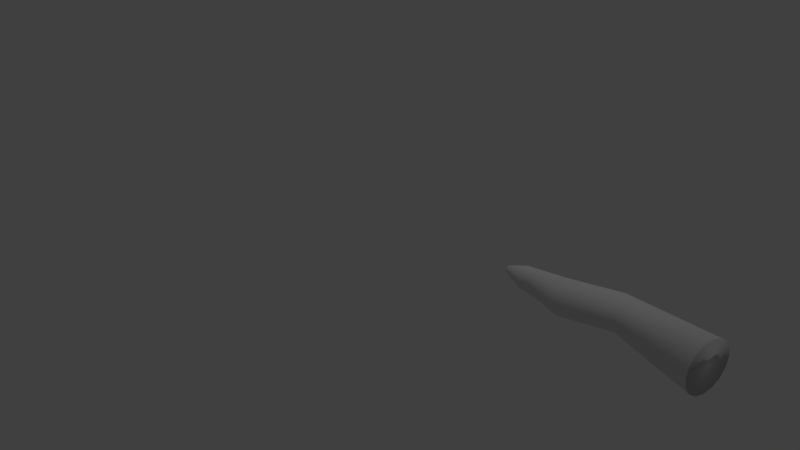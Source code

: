 # Source: Peppers.blend  (saved by Blender 2.76.0; exported with 4.5.12 LTS)
import bpy
from mathutils import Matrix  # noqa: F401  (used for matrix-valued properties, if any)

bpy.ops.wm.read_factory_settings(use_empty=True)
scene = bpy.context.scene
scene.name = 'Scene'

# ---- collections
col_collection_1 = bpy.data.collections.new('Collection 1'); scene.collection.children.link(col_collection_1)

# ---- world
world_world = bpy.data.worlds.new('World'); scene.world = world_world
world_world.color = (0.05088, 0.05088, 0.05088)
world_world.use_sun_shadow = False
world_world.sun_shadow_jitter_overblur = 0.0
world_world.cycles.sampling_method = 'MANUAL'
world_world.cycles.sample_map_resolution = 256

# ---- cameras
cam_camera = bpy.data.cameras.new('Camera')
cam_camera.clip_end = 100.0
cam_camera.lens = 35.0
cam_camera.sensor_width = 32.0
cam_camera.sensor_height = 18.0
cam_camera.ortho_scale = 7.314
cam_camera.dof.focus_distance = 0.0
cam_camera.dof.aperture_fstop = 128.0

# ---- lights
light_lamp = bpy.data.lights.new('Lamp', 'POINT')
light_lamp.transmission_factor = 0.0
light_lamp.cutoff_distance = 30.0
light_lamp.energy = 100.0
light_lamp.shadow_buffer_clip_start = 1.001
light_lamp.shadow_soft_size = 0.1
light_lamp.shadow_maximum_resolution = 0.006
light_lamp.use_absolute_resolution = True
light_lamp.cycles.use_multiple_importance_sampling = False

# ---- meshes
me_cylinder_002 = bpy.data.meshes.new('Cylinder.002')
me_cylinder_002.from_pydata([(-0.1359, 0.5419, -0.871), (8.848e-09, 0.691, 1.042), (0.1283, 0.5484, -0.8702), (0.3827, 0.6159, 1.038), (0.3748, 0.454, -0.8656), (0.7071, 0.402, 1.027), (0.566, 0.273, -0.8578), (0.9239, 0.08185, 1.009), (0.6728, 0.03303, -0.848), (1.0, -0.2958, 0.989), (0.6789, -0.2294, -0.8378), (0.9239, -0.6734, 0.9686), (0.5835, -0.4743, -0.8286), (0.7071, -0.9936, 0.9514), (0.401, -0.6644, -0.8219), (0.3827, -1.208, 0.9398), (0.1592, -0.7708, -0.8188), (1.346e-07, -1.283, 0.9358), (-0.105, -0.7773, -0.8196), (-0.3827, -1.208, 0.9398), (-0.3515, -0.6829, -0.8242), (-0.7071, -0.9936, 0.9514), (-0.5427, -0.5019, -0.832), (-0.9239, -0.6734, 0.9686), (-0.6495, -0.2619, -0.8418), (-1.0, -0.2958, 0.989), (-0.6556, 0.000485, -0.852), (-0.9239, 0.08185, 1.009), (-0.5602, 0.2454, -0.8611), (-0.7071, 0.402, 1.027), (-0.3777, 0.4355, -0.8678), (-0.3827, 0.6159, 1.038), (5.977e-08, 0.4474, -1.419), (0.1712, 0.4134, -1.419), (0.3164, 0.3164, -1.419), (0.4134, 0.1712, -1.419), (0.4474, -1.338e-08, -1.419), (0.4134, -0.1712, -1.419), (0.3164, -0.3164, -1.247), (0.1712, -0.4134, -1.247), (1.667e-07, -0.4474, -1.247), (-0.1712, -0.4134, -1.247), (-0.3164, -0.3164, -1.247), (-0.4134, -0.1712, -1.247), (-0.4474, 1.151e-08, -1.247), (-0.4134, 0.1712, -1.419), (-0.3164, 0.3164, -1.419), (-0.1712, 0.4134, -1.419), (5.49e-08, 0.2279, -1.509), (0.08723, 0.2106, -1.509), (0.1612, 0.1612, -1.509), (0.2106, 0.08723, -1.509), (0.2279, 4.927e-10, -1.509), (0.2106, -0.08723, -1.509), (0.1612, -0.1612, -1.509), (0.08723, -0.2106, -1.509), (8.932e-08, -0.2279, -1.509), (-0.08723, -0.2106, -1.509), (-0.1612, -0.1612, -1.509), (-0.2106, -0.08723, -1.509), (-0.2279, 1.317e-08, -1.509), (-0.2106, 0.08723, -1.509), (-0.1612, 0.1612, -1.509), (-0.08723, 0.2106, -1.509), (-0.1563, 1.082, -0.2678), (0.1083, 1.089, -0.275), (0.3545, 0.9928, -0.2702), (0.5451, 0.8079, -0.2542), (0.6508, 0.5625, -0.2293), (0.6558, 0.2939, -0.1994), (0.5591, 0.04301, -0.169), (0.3755, -0.152, -0.1428), (0.133, -0.2613, -0.1247), (-0.1316, -0.2685, -0.1175), (-0.3778, -0.1723, -0.1222), (-0.5684, 0.01261, -0.1383), (-0.6741, 0.258, -0.1632), (-0.6791, 0.5266, -0.1931), (-0.5824, 0.7775, -0.2235), (-0.3988, 0.9725, -0.2497), (5.977e-08, 0.4474, -1.419), (0.1712, 0.4134, -1.419), (0.3164, 0.3164, -1.419), (0.4134, 0.1712, -1.419), (0.4474, -1.338e-08, -1.419), (0.4134, -0.1712, -1.419), (0.3164, -0.3164, -1.419), (0.1712, -0.4134, -1.419), (1.273e-07, -0.4474, -1.419), (-0.1712, -0.4134, -1.419), (-0.3164, -0.3164, -1.419), (-0.4134, -0.1712, -1.419), (-0.4474, 1.151e-08, -1.419), (-0.4134, 0.1712, -1.419), (-0.3164, 0.3164, -1.419), (-0.1712, 0.4134, -1.419), (5.49e-08, 0.2279, -1.509), (0.08723, 0.2106, -1.509), (0.1612, 0.1612, -1.509), (0.2106, 0.08723, -1.509), (0.2279, 4.927e-10, -1.509), (0.2106, -0.08723, -1.509), (0.1612, -0.1612, -1.509), (0.08723, -0.2106, -1.509), (8.932e-08, -0.2279, -1.509), (-0.08723, -0.2106, -1.509), (-0.1612, -0.1612, -1.509), (-0.2106, -0.08723, -1.509), (-0.2279, 1.317e-08, -1.509), (-0.2106, 0.08723, -1.509), (-0.1612, 0.1612, -1.509), (-0.08723, 0.2106, -1.509), (0.00193, 0.08529, -1.643), (0.03019, 0.07008, -1.638), (0.05491, 0.04492, -1.635), (0.07232, 0.01363, -1.637), (0.07979, -0.01903, -1.641), (0.07616, -0.04807, -1.648), (0.062, -0.06909, -1.656), (0.03945, -0.07887, -1.665), (0.01195, -0.07594, -1.672), (-0.0163, -0.06073, -1.678), (-0.04102, -0.03557, -1.68), (-0.05844, -0.004275, -1.679), (-0.0659, 0.02838, -1.675), (-0.06228, 0.05742, -1.668), (-0.04811, 0.07844, -1.659), (-0.02557, 0.08822, -1.651), (0.04669, 0.04219, -1.671), (0.05031, 0.04025, -1.67), (0.05347, 0.03703, -1.67), (0.0557, 0.03302, -1.67), (0.05665, 0.02885, -1.67), (0.05619, 0.02513, -1.671), (0.05438, 0.02244, -1.672), (0.05149, 0.02119, -1.673), (0.04798, 0.02157, -1.674), (0.04436, 0.02351, -1.675), (0.0412, 0.02673, -1.675), (0.03897, 0.03073, -1.675), (0.03801, 0.03491, -1.675), (0.03848, 0.03863, -1.674), (0.04029, 0.04132, -1.673), (0.04317, 0.04257, -1.672), (-0.07106, 0.117, -1.604), (-0.01559, 0.08716, -1.594), (0.03293, 0.03776, -1.589), (0.06712, -0.02366, -1.591), (0.08177, -0.08776, -1.6), (0.07465, -0.1448, -1.613), (0.04685, -0.186, -1.63), (0.002592, -0.2052, -1.647), (-0.05138, -0.1995, -1.661), (-0.1068, -0.1696, -1.672), (-0.1554, -0.1202, -1.677), (-0.1896, -0.0588, -1.674), (-0.2042, 0.005297, -1.666), (-0.1971, 0.06231, -1.652), (-0.1693, 0.1036, -1.636), (-0.125, 0.1228, -1.619), (0.00193, 0.08529, -1.643), (0.03019, 0.07008, -1.638), (0.05491, 0.04492, -1.635), (0.07232, 0.01363, -1.637), (0.07979, -0.01903, -1.641), (0.07616, -0.04807, -1.648), (0.062, -0.06909, -1.656), (0.03945, -0.07887, -1.665), (0.01195, -0.07594, -1.672), (-0.0163, -0.06073, -1.678), (-0.04102, -0.03557, -1.68), (-0.05844, -0.004275, -1.679), (-0.0659, 0.02838, -1.675), (-0.06228, 0.05742, -1.668), (-0.04811, 0.07844, -1.659), (-0.02557, 0.08822, -1.651)], [], [(64, 1, 3, 65), (65, 3, 5, 66), (66, 5, 7, 67), (67, 7, 9, 68), (68, 9, 11, 69), (69, 11, 13, 70), (70, 13, 15, 71), (71, 15, 17, 72), (72, 17, 19, 73), (73, 19, 21, 74), (74, 21, 23, 75), (75, 23, 25, 76), (76, 25, 27, 77), (77, 27, 29, 78), (3, 1, 31, 29, 27, 25, 23, 21, 19, 17, 15, 13, 11, 9, 7, 5), (79, 31, 1, 64), (78, 29, 31, 79), (8, 10, 37, 36), (51, 50, 98, 99), (18, 20, 42, 41), (28, 30, 47, 46), (4, 6, 35, 34), (14, 16, 40, 39), (0, 2, 33, 32), (24, 26, 45, 44), (10, 12, 38, 37), (20, 22, 43, 42), (30, 0, 32, 47), (6, 8, 36, 35), (16, 18, 41, 40), (26, 28, 46, 45), (2, 4, 34, 33), (12, 14, 39, 38), (22, 24, 44, 43), (53, 54, 118, 117), (39, 40, 88, 87), (48, 63, 111, 96), (50, 49, 97, 98), (38, 39, 87, 86), (63, 62, 110, 111), (49, 48, 96, 97), (37, 38, 86, 85), (62, 61, 109, 110), (36, 37, 85, 84), (61, 60, 108, 109), (35, 36, 84, 83), (60, 59, 107, 108), (34, 35, 83, 82), (59, 58, 106, 107), (47, 32, 80, 95), (97, 96, 160, 161), (110, 109, 173, 174), (82, 83, 147, 146), (52, 53, 117, 116), (95, 80, 144, 159), (109, 108, 172, 173), (81, 82, 146, 145), (51, 52, 116, 115), (94, 95, 159, 158), (108, 107, 171, 172), (80, 81, 145, 144), (50, 51, 115, 114), (93, 94, 158, 157), (63, 48, 112, 127), (107, 106, 170, 171), (49, 50, 114, 113), (28, 78, 79, 30), (26, 77, 78, 28), (24, 76, 77, 26), (22, 75, 76, 24), (20, 74, 75, 22), (18, 73, 74, 20), (16, 72, 73, 18), (14, 71, 72, 16), (12, 70, 71, 14), (10, 69, 70, 12), (8, 68, 69, 10), (6, 67, 68, 8), (4, 66, 67, 6), (2, 65, 66, 4), (0, 64, 65, 2), (30, 79, 64, 0), (92, 93, 157, 156), (62, 63, 127, 126), (106, 105, 169, 170), (48, 49, 113, 112), (91, 92, 156, 155), (61, 62, 126, 125), (105, 104, 168, 169), (90, 91, 155, 154), (60, 61, 125, 124), (104, 103, 167, 168), (89, 90, 154, 153), (59, 60, 124, 123), (103, 102, 166, 167), (88, 89, 153, 152), (58, 59, 123, 122), (102, 101, 165, 166), (40, 41, 89, 88), (52, 51, 99, 100), (41, 42, 90, 89), (53, 52, 100, 101), (42, 43, 91, 90), (54, 53, 101, 102), (43, 44, 92, 91), (55, 54, 102, 103), (44, 45, 93, 92), (56, 55, 103, 104), (45, 46, 94, 93), (57, 56, 104, 105), (32, 33, 81, 80), (46, 47, 95, 94), (58, 57, 105, 106), (33, 34, 82, 81), (119, 120, 136, 135), (128, 129, 130, 131, 132, 133, 134, 135, 136, 137, 138, 139, 140, 141, 142, 143), (112, 113, 129, 128), (127, 112, 128, 143), (120, 121, 137, 136), (113, 114, 130, 129), (121, 122, 138, 137), (114, 115, 131, 130), (122, 123, 139, 138), (115, 116, 132, 131), (123, 124, 140, 139), (116, 117, 133, 132), (124, 125, 141, 140), (117, 118, 134, 133), (125, 126, 142, 141), (118, 119, 135, 134), (126, 127, 143, 142), (146, 147, 163, 162), (154, 155, 171, 170), (147, 148, 164, 163), (155, 156, 172, 171), (148, 149, 165, 164), (156, 157, 173, 172), (149, 150, 166, 165), (157, 158, 174, 173), (150, 151, 167, 166), (158, 159, 175, 174), (151, 152, 168, 167), (144, 145, 161, 160), (159, 144, 160, 175), (152, 153, 169, 168), (145, 146, 162, 161), (153, 154, 170, 169), (83, 84, 148, 147), (111, 110, 174, 175), (98, 97, 161, 162), (54, 55, 119, 118), (84, 85, 149, 148), (96, 111, 175, 160), (99, 98, 162, 163), (55, 56, 120, 119), (85, 86, 150, 149), (100, 99, 163, 164), (56, 57, 121, 120), (86, 87, 151, 150), (101, 100, 164, 165), (57, 58, 122, 121), (87, 88, 152, 151)])
me_cylinder_002.polygons.foreach_set('use_smooth', [True] * 162)
_uv = me_cylinder_002.uv_layers.new(name='UVMap')
_uv.uv.foreach_set('vector', [0.6595, 0.246, 0.6321, 0.5389, 0.5573, 0.5514, 0.6137, 0.2533, 0.6137, 0.2533, 0.5573, 0.5514, 0.4782, 0.5613, 0.5608, 0.2633, 0.5608, 0.2633, 0.4782, 0.5613, 0.407, 0.5671, 0.5091, 0.2745, 0.5091, 0.2745, 0.407, 0.5671, 0.3545, 0.568, 0.4662, 0.2852, 0.6914, 0.305, 0.7141, 0.03054, 0.7756, 0.02588, 0.7247, 0.2933, 0.7247, 0.2933, 0.7756, 0.02588, 0.8515, 0.01844, 0.7715, 0.2796, 0.7715, 0.2796, 0.8515, 0.01844, 0.9303, 0.009353, 0.8248, 0.2659, 0.8248, 0.2659, 0.9303, 0.009353, 1.0, 0.0, 0.8763, 0.2542, 0.1293, 0.6048, 0.1728, 0.7931, 0.09354, 0.7931, 0.07714, 0.6172, 0.07714, 0.6172, 0.09354, 0.7931, 0.02002, 0.7608, 0.02386, 0.6073, 0.2271, 0.3436, 0.3545, 0.6147, 0.2881, 0.6128, 0.1893, 0.3388, 0.1893, 0.3388, 0.2881, 0.6128, 0.2107, 0.6054, 0.14, 0.3275, 0.14, 0.3275, 0.2107, 0.6054, 0.1341, 0.5934, 0.08675, 0.3112, 0.08675, 0.3112, 0.1341, 0.5934, 0.06989, 0.5788, 0.03757, 0.2924, 0.3118, 0.4571, 0.3067, 0.4438, 0.3067, 0.4294, 0.3118, 0.4161, 0.3212, 0.4059, 0.3335, 0.4004, 0.3467, 0.4005, 0.359, 0.4061, 0.3684, 0.4163, 0.3735, 0.4297, 0.3735, 0.4441, 0.3684, 0.4574, 0.359, 0.4676, 0.3467, 0.473, 0.3335, 0.473, 0.3212, 0.4674, 0.6914, 0.2425, 0.6914, 0.5257, 0.6321, 0.5389, 0.6595, 0.246, 0.03757, 0.2924, 0.06989, 0.5788, 0.0279, 0.5638, 0.0, 0.2741, 0.7741, 0.4301, 0.8069, 0.4229, 0.8571, 0.5446, 0.8295, 0.5487, 0.574, 0.8068, 0.574, 0.8068, 0.574, 0.8068, 0.574, 0.8068, 0.1136, 0.8993, 0.07499, 0.8587, 0.09419, 0.7931, 0.1136, 0.8253, 0.1671, 0.1745, 0.1299, 0.1606, 0.1543, 0.037, 0.1732, 0.04489, 0.4842, 0.1383, 0.4324, 0.1477, 0.4317, 0.02138, 0.4635, 0.01709, 0.9063, 0.4046, 0.9578, 0.3963, 0.9527, 0.4923, 0.9216, 0.4969, 0.5825, 0.1193, 0.5369, 0.1283, 0.4989, 0.01152, 0.5324, 0.005516, 0.2686, 0.2002, 0.2158, 0.1884, 0.202, 0.05316, 0.2306, 0.0974, 0.8069, 0.4229, 0.8533, 0.4139, 0.8863, 0.5021, 0.8571, 0.5446, 0.3545, 0.2109, 0.3173, 0.2081, 0.2653, 0.1028, 0.2952, 0.1053, 0.6141, 0.1127, 0.5825, 0.1193, 0.5324, 0.005516, 0.5589, 0.0, 0.4324, 0.1477, 0.3895, 0.1551, 0.4083, 0.02374, 0.4317, 0.02138, 0.9578, 0.3963, 1.0, 0.3903, 0.9751, 0.4891, 0.9527, 0.4923, 0.2158, 0.1884, 0.1671, 0.1745, 0.1732, 0.04489, 0.202, 0.05316, 0.5369, 0.1283, 0.4842, 0.1383, 0.4635, 0.01709, 0.4989, 0.01152, 0.8533, 0.4139, 0.9063, 0.4046, 0.9216, 0.4969, 0.8863, 0.5021, 0.3173, 0.2081, 0.2686, 0.2002, 0.2306, 0.0974, 0.2653, 0.1028, 0.6091, 0.7795, 0.6216, 0.7595, 0.6524, 0.7803, 0.6484, 0.7862, 0.9216, 0.4969, 0.9527, 0.4923, 0.9575, 0.5297, 0.9264, 0.5343, 0.574, 0.8068, 0.574, 0.8068, 0.574, 0.8068, 0.574, 0.8068, 0.574, 0.8068, 0.574, 0.8068, 0.574, 0.8068, 0.574, 0.8068, 0.8863, 0.5021, 0.9216, 0.4969, 0.9264, 0.5343, 0.8911, 0.5395, 0.574, 0.8068, 0.574, 0.8068, 0.574, 0.8068, 0.574, 0.8068, 0.574, 0.8068, 0.574, 0.8068, 0.574, 0.8068, 0.574, 0.8068, 0.8571, 0.5446, 0.8863, 0.5021, 0.8911, 0.5395, 0.8571, 0.5446, 0.574, 0.8068, 0.574, 0.8068, 0.574, 0.8068, 0.574, 0.8068, 0.574, 0.8068, 0.574, 0.8068, 0.574, 0.8068, 0.574, 0.8068, 0.574, 0.8068, 0.574, 0.8068, 0.574, 0.8068, 0.574, 0.8068, 0.574, 0.8068, 0.574, 0.8068, 0.574, 0.8068, 0.574, 0.8068, 0.574, 0.8068, 0.574, 0.8068, 0.574, 0.8068, 0.574, 0.8068, 0.5397, 0.8231, 0.5397, 0.8231, 0.5397, 0.8231, 0.5397, 0.8231, 0.574, 0.8068, 0.574, 0.8068, 0.574, 0.8068, 0.574, 0.8068, 0.5669, 0.7689, 0.5669, 0.7689, 0.5669, 0.7689, 0.5669, 0.7689, 0.5498, 0.887, 0.5709, 0.8777, 0.5779, 0.9182, 0.5715, 0.9237, 0.7567, 0.7837, 0.7567, 0.8072, 0.7161, 0.781, 0.7183, 0.7743, 0.3367, 0.8293, 0.3198, 0.7847, 0.4228, 0.7481, 0.4282, 0.7666, 0.6046, 0.8033, 0.6091, 0.7795, 0.6484, 0.7862, 0.6473, 0.7944, 0.4529, 0.8835, 0.4087, 0.8827, 0.4507, 0.7935, 0.4645, 0.7978, 0.7522, 0.6419, 0.7609, 0.6645, 0.7192, 0.668, 0.7168, 0.6603, 0.3679, 0.8637, 0.3367, 0.8293, 0.4282, 0.7666, 0.438, 0.7826, 0.6091, 0.8272, 0.6046, 0.8033, 0.6473, 0.7944, 0.649, 0.8035, 0.4937, 0.8658, 0.4529, 0.8835, 0.4645, 0.7978, 0.4771, 0.7948, 0.7609, 0.6645, 0.7609, 0.689, 0.719, 0.6773, 0.7192, 0.668, 0.4087, 0.8827, 0.3679, 0.8637, 0.438, 0.7826, 0.4507, 0.7935, 0.6216, 0.8477, 0.6091, 0.8272, 0.649, 0.8035, 0.6534, 0.8122, 0.5249, 0.8325, 0.4937, 0.8658, 0.4771, 0.7948, 0.4868, 0.7849, 0.6846, 0.8624, 0.6625, 0.8667, 0.6671, 0.8232, 0.6744, 0.8239, 0.7609, 0.689, 0.7522, 0.7116, 0.7161, 0.6867, 0.719, 0.6773, 0.6404, 0.8615, 0.6216, 0.8477, 0.6534, 0.8122, 0.6597, 0.8191, 0.1671, 0.1745, 0.03757, 0.2924, 0.0, 0.2741, 0.1299, 0.1606, 0.2158, 0.1884, 0.08675, 0.3112, 0.03757, 0.2924, 0.1671, 0.1745, 0.2686, 0.2002, 0.14, 0.3275, 0.08675, 0.3112, 0.2158, 0.1884, 0.3173, 0.2081, 0.1893, 0.3388, 0.14, 0.3275, 0.2686, 0.2002, 0.3545, 0.2109, 0.2271, 0.3436, 0.1893, 0.3388, 0.3173, 0.2081, 0.9998, 0.7328, 0.9998, 0.8531, 0.9503, 0.8768, 0.9502, 0.7561, 0.9578, 0.3963, 0.8763, 0.2542, 0.9184, 0.2464, 1.0, 0.3903, 0.9063, 0.4046, 0.8248, 0.2659, 0.8763, 0.2542, 0.9578, 0.3963, 0.8533, 0.4139, 0.7715, 0.2796, 0.8248, 0.2659, 0.9063, 0.4046, 0.8069, 0.4229, 0.7247, 0.2933, 0.7715, 0.2796, 0.8533, 0.4139, 0.7741, 0.4301, 0.6914, 0.305, 0.7247, 0.2933, 0.8069, 0.4229, 0.4324, 0.1477, 0.5091, 0.2745, 0.4662, 0.2852, 0.3895, 0.1551, 0.4842, 0.1383, 0.5608, 0.2633, 0.5091, 0.2745, 0.4324, 0.1477, 0.5369, 0.1283, 0.6137, 0.2533, 0.5608, 0.2633, 0.4842, 0.1383, 0.9177, 0.7049, 0.9178, 0.5697, 0.9709, 0.563, 0.9709, 0.6981, 0.8713, 0.7328, 0.8718, 0.5978, 0.9178, 0.5697, 0.9177, 0.7049, 0.5942, 0.7199, 0.5511, 0.7106, 0.5901, 0.6448, 0.605, 0.6441, 0.7034, 0.8493, 0.6846, 0.8624, 0.6744, 0.8239, 0.6804, 0.821, 0.7578, 0.7116, 0.7576, 0.7361, 0.7166, 0.7322, 0.7161, 0.7229, 0.6625, 0.8667, 0.6404, 0.8615, 0.6597, 0.8191, 0.6671, 0.8232, 0.6377, 0.7266, 0.5942, 0.7199, 0.605, 0.6441, 0.6217, 0.6443, 0.6904, 0.9461, 0.6882, 0.9664, 0.6467, 0.9424, 0.6452, 0.9365, 0.7576, 0.7361, 0.7578, 0.7593, 0.7179, 0.7411, 0.7166, 0.7322, 0.6751, 0.7298, 0.6377, 0.7266, 0.6217, 0.6443, 0.6375, 0.6453, 0.6916, 0.9221, 0.6904, 0.9461, 0.6452, 0.9365, 0.6438, 0.9285, 0.5937, 1.001, 0.5709, 1.001, 0.5767, 0.9648, 0.5835, 0.9627, 0.4937, 0.6617, 0.5249, 0.6961, 0.4865, 0.7329, 0.4767, 0.717, 0.6916, 0.8981, 0.6916, 0.9221, 0.6438, 0.9285, 0.6426, 0.9195, 0.5709, 1.001, 0.5498, 0.9913, 0.5705, 0.9633, 0.5767, 0.9648, 0.4529, 0.6427, 0.4937, 0.6617, 0.4767, 0.717, 0.4639, 0.706, 0.6904, 0.8776, 0.6916, 0.8981, 0.6426, 0.9195, 0.642, 0.9108, 0.5498, 0.9913, 0.5336, 0.974, 0.5659, 0.9582, 0.5705, 0.9633, 0.9527, 0.4923, 0.9751, 0.4891, 0.9799, 0.5265, 0.9575, 0.5297, 0.574, 0.8068, 0.574, 0.8068, 0.574, 0.8068, 0.574, 0.8068, 0.3155, 0.1047, 0.2952, 0.1053, 0.3011, 0.06848, 0.3214, 0.06782, 0.574, 0.8068, 0.574, 0.8068, 0.574, 0.8068, 0.574, 0.8068, 0.2952, 0.1053, 0.2653, 0.1028, 0.2712, 0.06593, 0.3011, 0.06848, 0.574, 0.8068, 0.574, 0.8068, 0.574, 0.8068, 0.574, 0.8068, 0.2653, 0.1028, 0.2306, 0.0974, 0.2365, 0.06055, 0.2712, 0.06593, 0.574, 0.8068, 0.574, 0.8068, 0.574, 0.8068, 0.574, 0.8068, 0.2306, 0.0974, 0.202, 0.05316, 0.202, 0.05316, 0.2365, 0.06055, 0.574, 0.8068, 0.574, 0.8068, 0.574, 0.8068, 0.574, 0.8068, 0.5443, 0.805, 0.5443, 0.805, 0.5443, 0.805, 0.5443, 0.805, 0.574, 0.8068, 0.574, 0.8068, 0.574, 0.8068, 0.574, 0.8068, 0.574, 0.8068, 0.574, 0.8068, 0.574, 0.8068, 0.574, 0.8068, 0.5443, 0.805, 0.5443, 0.805, 0.5443, 0.805, 0.5443, 0.805, 0.574, 0.8068, 0.574, 0.8068, 0.574, 0.8068, 0.574, 0.8068, 0.574, 0.8068, 0.574, 0.8068, 0.574, 0.8068, 0.574, 0.8068, 0.6584, 0.7774, 0.6657, 0.7781, 0.6566, 0.8045, 0.6557, 0.8044, 0.6568, 0.8103, 0.6558, 0.8097, 0.655, 0.8089, 0.6545, 0.8077, 0.6543, 0.8066, 0.6544, 0.8055, 0.6549, 0.8048, 0.6557, 0.8044, 0.6566, 0.8045, 0.6576, 0.805, 0.6584, 0.8059, 0.6589, 0.807, 0.6591, 0.8082, 0.659, 0.8092, 0.6585, 0.81, 0.6577, 0.8104, 0.7326, 0.886, 0.7312, 0.8771, 0.7396, 0.8682, 0.7398, 0.8693, 0.6744, 0.8239, 0.6671, 0.8232, 0.6568, 0.8103, 0.6577, 0.8104, 0.6657, 0.7781, 0.6731, 0.7822, 0.6576, 0.805, 0.6566, 0.8045, 0.7312, 0.8771, 0.7307, 0.8678, 0.7395, 0.867, 0.7396, 0.8682, 0.6731, 0.7822, 0.6794, 0.7891, 0.6584, 0.8059, 0.6576, 0.805, 0.7307, 0.8678, 0.7312, 0.8593, 0.7396, 0.8659, 0.7395, 0.867, 0.6794, 0.7891, 0.6838, 0.7978, 0.6589, 0.807, 0.6584, 0.8059, 0.7312, 0.8593, 0.7326, 0.8531, 0.7398, 0.8651, 0.7396, 0.8659, 0.6838, 0.7978, 0.6855, 0.8069, 0.6591, 0.8082, 0.6589, 0.807, 0.6473, 0.7944, 0.6484, 0.7862, 0.6544, 0.8055, 0.6543, 0.8066, 0.6855, 0.8069, 0.6843, 0.8151, 0.659, 0.8092, 0.6591, 0.8082, 0.6484, 0.7862, 0.6524, 0.7803, 0.6549, 0.8048, 0.6544, 0.8055, 0.6843, 0.8151, 0.6804, 0.821, 0.6585, 0.81, 0.659, 0.8092, 0.6524, 0.7803, 0.6584, 0.7774, 0.6557, 0.8044, 0.6549, 0.8048, 0.6804, 0.821, 0.6744, 0.8239, 0.6577, 0.8104, 0.6585, 0.81, 0.7161, 0.8817, 0.718, 0.8652, 0.7289, 0.8697, 0.728, 0.8781, 0.4865, 0.7329, 0.4918, 0.7514, 0.4568, 0.7584, 0.4541, 0.7489, 0.718, 0.8652, 0.7214, 0.8531, 0.7307, 0.8635, 0.7289, 0.8697, 0.4918, 0.7514, 0.4919, 0.7697, 0.4569, 0.7677, 0.4568, 0.7584, 0.5823, 0.8189, 0.5905, 0.8105, 0.5905, 0.8303, 0.5863, 0.8346, 0.4919, 0.7697, 0.4868, 0.7849, 0.4542, 0.7754, 0.4569, 0.7677, 0.4279, 0.7146, 0.4375, 0.7048, 0.4291, 0.7346, 0.4242, 0.7396, 0.4868, 0.7849, 0.4771, 0.7948, 0.4493, 0.7804, 0.4542, 0.7754, 0.4375, 0.7048, 0.4502, 0.7017, 0.4356, 0.7331, 0.4291, 0.7346, 0.4771, 0.7948, 0.4645, 0.7978, 0.4429, 0.782, 0.4493, 0.7804, 0.4502, 0.7017, 0.4639, 0.706, 0.4426, 0.7352, 0.4356, 0.7331, 0.718, 0.9175, 0.7161, 0.9001, 0.728, 0.8875, 0.7289, 0.8964, 0.7214, 0.9315, 0.718, 0.9175, 0.7289, 0.8964, 0.7307, 0.9034, 0.4639, 0.706, 0.4767, 0.717, 0.4491, 0.7408, 0.4426, 0.7352, 0.7161, 0.9001, 0.7161, 0.8817, 0.728, 0.8781, 0.728, 0.8875, 0.4767, 0.717, 0.4865, 0.7329, 0.4541, 0.7489, 0.4491, 0.7408, 0.3198, 0.7847, 0.3198, 0.7368, 0.4227, 0.7299, 0.4228, 0.7481, 0.7567, 0.7593, 0.7567, 0.7837, 0.7183, 0.7743, 0.7205, 0.7678, 0.5336, 0.9043, 0.5498, 0.887, 0.5715, 0.9237, 0.5665, 0.9318, 0.758, 0.8072, 0.758, 0.8315, 0.7181, 0.8185, 0.7203, 0.812, 0.3198, 0.7368, 0.3367, 0.6929, 0.4279, 0.7146, 0.4227, 0.7299, 0.5709, 0.8777, 0.5937, 0.8776, 0.5847, 0.916, 0.5779, 0.9182, 0.5249, 0.927, 0.5336, 0.9043, 0.5665, 0.9318, 0.5637, 0.9412, 0.758, 0.8315, 0.758, 0.8531, 0.7161, 0.8238, 0.7181, 0.8185, 0.3367, 0.6929, 0.3679, 0.6596, 0.4375, 0.7048, 0.4279, 0.7146, 0.5249, 0.9514, 0.5249, 0.927, 0.5637, 0.9412, 0.5635, 0.9505, 0.6625, 0.7421, 0.6846, 0.7473, 0.6731, 0.7822, 0.6657, 0.7781, 0.3679, 0.6596, 0.4087, 0.6419, 0.4502, 0.7017, 0.4375, 0.7048, 0.5336, 0.974, 0.5249, 0.9514, 0.5635, 0.9505, 0.5659, 0.9582, 0.6846, 0.7473, 0.7034, 0.7612, 0.6794, 0.7891, 0.6731, 0.7822, 0.4087, 0.6419, 0.4529, 0.6427, 0.4639, 0.706, 0.4502, 0.7017])
me_cylinder_002.use_remesh_preserve_volume = False
me_cylinder_002.use_remesh_preserve_attributes = False
me_cylinder_002.use_mirror_vertex_groups = False
me_cylinder_002.update()
me_cylinder_001 = bpy.data.meshes.new('Cylinder.001')
me_cylinder_001.from_pydata([], [], [])
me_cylinder_001.use_remesh_preserve_volume = False
me_cylinder_001.use_remesh_preserve_attributes = False
me_cylinder_001.use_mirror_vertex_groups = False
me_cylinder_001.update()

# ---- objects
ob_cylinder_001 = bpy.data.objects.new('Cylinder.001', me_cylinder_002)
ob_cylinder = bpy.data.objects.new('Cylinder', me_cylinder_001)
ob_lamp = bpy.data.objects.new('Lamp', light_lamp)
ob_camera = bpy.data.objects.new('Camera', cam_camera)

# ---- transforms, parenting, visibility, modifiers, constraints
ob_cylinder_001.location = (3.739, 0.0, 0.6614)
ob_cylinder_001.rotation_euler = (-0.0, 1.571, 0.0)
ob_cylinder_001.scale = (0.2976, 0.2976, 0.9042)
ob_cylinder_001.lineart.crease_threshold = 0.0
ob_cylinder.location = (0.0, 0.0, 0.0)
ob_cylinder.rotation_euler = (-1.571, 1.571, 0.0)
ob_cylinder.scale = (1.0, 1.0, -4.401)
ob_cylinder.lineart.crease_threshold = 0.0
ob_lamp.location = (2.713, 0.8401, 6.847)
ob_lamp.rotation_euler = (0.6503, 0.05522, 1.866)
ob_lamp.lock_rotations_4d = False
ob_lamp.empty_display_type = 'ARROWS'
ob_lamp.color = (0.0, 0.0, 0.0, 0.0)
ob_lamp.lineart.crease_threshold = 0.0
ob_camera.location = (7.481, -6.508, 5.344)
ob_camera.rotation_euler = (1.109, 0.01082, 0.8149)
ob_camera.lock_rotations_4d = False
ob_camera.empty_display_type = 'ARROWS'
ob_camera.color = (0.0, 0.0, 0.0, 0.0)
ob_camera.display_type = 'WIRE'
ob_camera.lineart.crease_threshold = 0.0

# ---- collection membership
col_collection_1.objects.link(ob_cylinder_001)
col_collection_1.objects.link(ob_cylinder)
col_collection_1.objects.link(ob_lamp)
col_collection_1.objects.link(ob_camera)

# ---- scene / render settings (as saved in the file)
scene.camera = ob_camera
scene.frame_start = 1; scene.frame_end = 250; scene.frame_set(1)
scene.render.engine = 'BLENDER_EEVEE_NEXT'
scene.render.resolution_percentage = 50
scene.render.dither_intensity = 0.0
scene.cycles.use_denoising = False
scene.cycles.samples = 10
scene.cycles.sampling_pattern = 'TABULATED_SOBOL'
scene.cycles.light_sampling_threshold = 0.0
scene.cycles.use_adaptive_sampling = False
scene.cycles.use_light_tree = False
scene.cycles.blur_glossy = 0.0
scene.cycles.pixel_filter_type = 'GAUSSIAN'
scene.cycles.sample_clamp_indirect = 0.0
scene.view_settings.view_transform = 'Standard'
bpy.context.view_layer.update()
